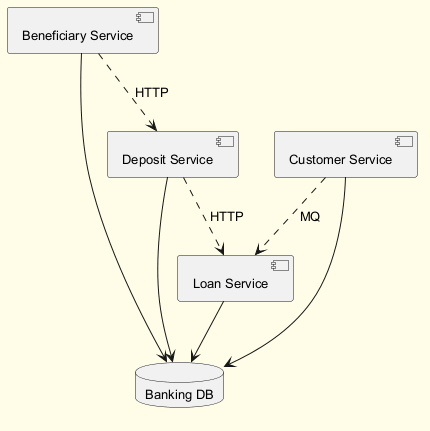

The diagram above was rendered by PlantUML. Its source (embedded in the PNG):
@startuml
skinparam backgroundColor #FFFDE7
skinparam classBackgroundColor #FFF9C4
skinparam classBorderColor #F57F17
skinparam defaultFontSize 13
component "Loan Service" as C_LoanService
component "Deposit Service" as C_DepositService
component "Beneficiary Service" as C_BeneficiaryService
component "Customer Service" as C_CustomerService
database "Banking DB" as DB_banking
C_LoanService --> DB_banking
C_DepositService --> DB_banking
C_BeneficiaryService --> DB_banking
C_CustomerService --> DB_banking
C_BeneficiaryService ..> C_DepositService : HTTP
C_DepositService ..> C_LoanService : HTTP
C_CustomerService ..> C_LoanService : MQ
@enduml